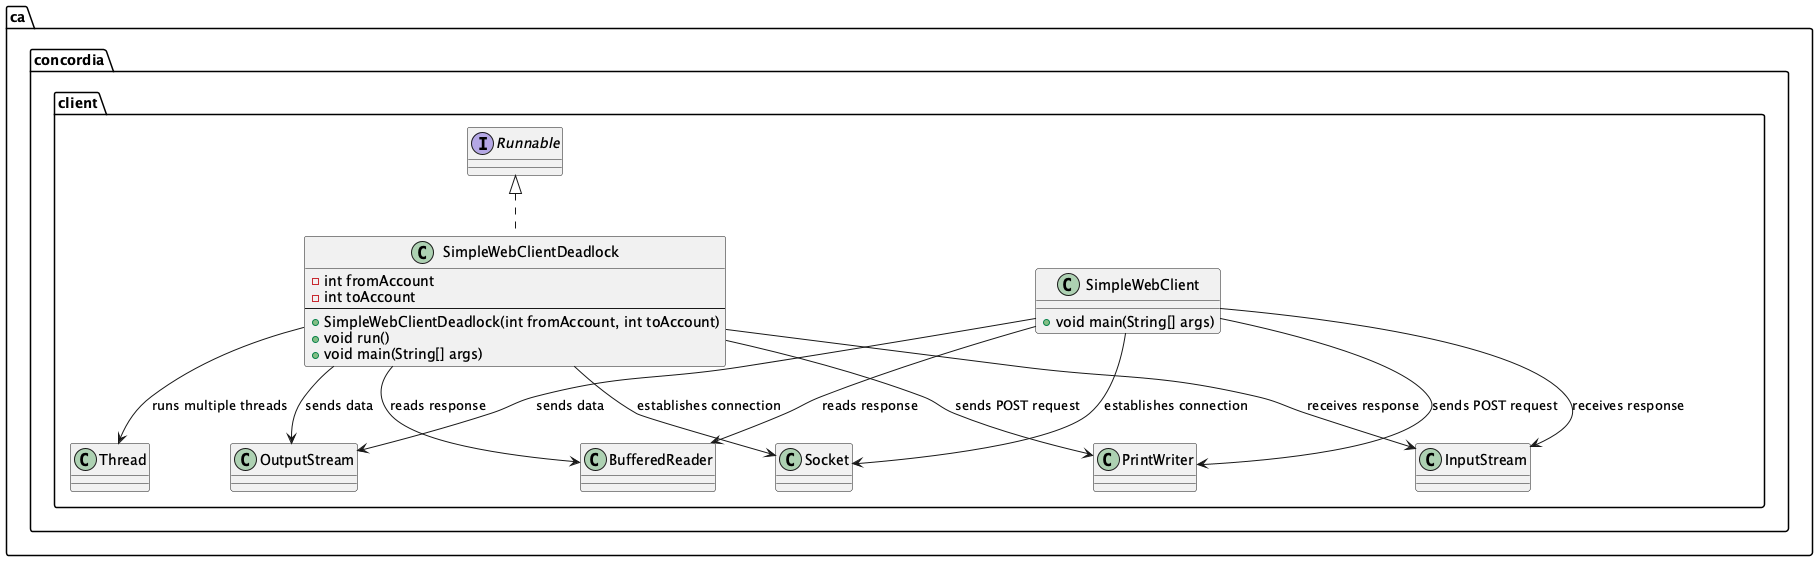

The diagram above was rendered by PlantUML. Its source (embedded in the PNG):
@startuml

package ca.concordia.client {

    class SimpleWebClient {
        + void main(String[] args)
    }

    class SimpleWebClientDeadlock implements Runnable {
        - int fromAccount
        - int toAccount
        --
        + SimpleWebClientDeadlock(int fromAccount, int toAccount)
        + void run()
        + void main(String[] args)
    }

    SimpleWebClient --> Socket : "establishes connection"
    SimpleWebClient --> PrintWriter : "sends POST request"
    SimpleWebClient --> BufferedReader : "reads response"
    SimpleWebClient --> InputStream : "receives response"
    SimpleWebClient --> OutputStream : "sends data"

    SimpleWebClientDeadlock -down-> Thread : "runs multiple threads"
    SimpleWebClientDeadlock --> Socket : "establishes connection"
    SimpleWebClientDeadlock --> PrintWriter : "sends POST request"
    SimpleWebClientDeadlock --> BufferedReader : "reads response"
    SimpleWebClientDeadlock --> InputStream : "receives response"
    SimpleWebClientDeadlock --> OutputStream : "sends data"
}

@enduml